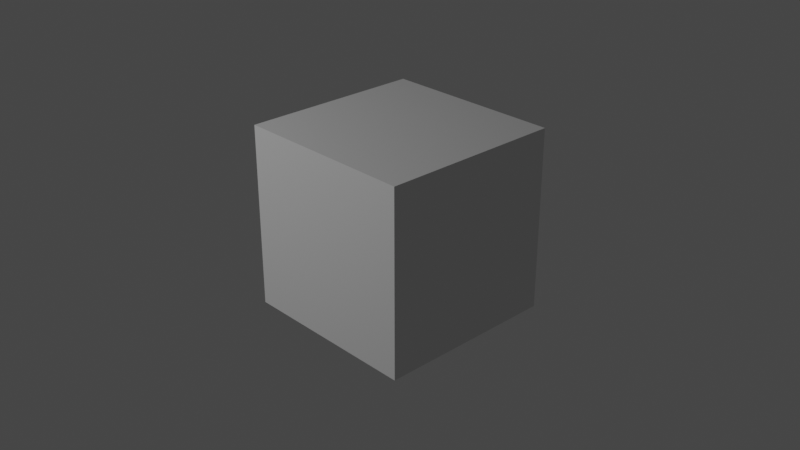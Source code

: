# Source: Base_Humanoid.blend  (saved by Blender 3.2.14; exported with 4.5.12 LTS)
import bpy
from mathutils import Matrix  # noqa: F401  (used for matrix-valued properties, if any)

bpy.ops.wm.read_factory_settings(use_empty=True)
scene = bpy.context.scene
scene.name = 'Scene'

# ---- collections
col_collection = bpy.data.collections.new('Collection'); scene.collection.children.link(col_collection)

# ---- world
world_world = bpy.data.worlds.new('World'); scene.world = world_world
world_world.use_nodes = True; world_world.node_tree.nodes.clear()
_N = world_world.node_tree.nodes; _L = world_world.node_tree.links
n0 = _N.new('ShaderNodeOutputWorld'); n0.name = 'World Output'; n0.location = (300, 300)
n1 = _N.new('ShaderNodeBackground'); n1.name = 'Background'; n1.location = (10, 300)
n1.inputs[0].default_value = (0.05088, 0.05088, 0.05088, 1.0)
_L.new(n1.outputs[0], n0.inputs[0])
n0.is_active_output = True
world_world.color = (0.05088, 0.05088, 0.05088)
world_world.use_sun_shadow = False
world_world.sun_shadow_jitter_overblur = 0.0

# ---- cameras
cam_camera = bpy.data.cameras.new('Camera')
cam_camera.clip_end = 100.0
cam_camera.ortho_scale = 7.314

# ---- lights
light_light = bpy.data.lights.new('Light', 'POINT')
light_light.transmission_factor = 0.0
light_light.energy = 1000.0
light_light.shadow_soft_size = 0.1
light_light.shadow_maximum_resolution = 0.006
light_light.use_absolute_resolution = True

# ---- meshes
me_cube_005 = bpy.data.meshes.new('Cube.005')
me_cube_005.from_pydata([], [], [])
_uv = me_cube_005.uv_layers.new(name='UVMap')
_uv.uv.foreach_set('vector', [])
me_cube_005.use_remesh_fix_poles = True
me_cube_005.use_remesh_preserve_attributes = False
me_cube_005.update()
me_cube_006 = bpy.data.meshes.new('Cube.006')
me_cube_006.from_pydata([(-1.0, -1.0, -1.0), (-1.0, -1.0, 1.0), (-1.0, 1.0, -1.0), (-1.0, 1.0, 1.0), (1.0, -1.0, -1.0), (1.0, -1.0, 1.0), (1.0, 1.0, -1.0), (1.0, 1.0, 1.0)], [], [(0, 1, 3, 2), (2, 3, 7, 6), (6, 7, 5, 4), (4, 5, 1, 0), (2, 6, 4, 0), (7, 3, 1, 5)])
_uv = me_cube_006.uv_layers.new(name='UVMap')
_uv.uv.foreach_set('vector', [0.375, 0.0, 0.625, 0.0, 0.625, 0.25, 0.375, 0.25, 0.375, 0.25, 0.625, 0.25, 0.625, 0.5, 0.375, 0.5, 0.375, 0.5, 0.625, 0.5, 0.625, 0.75, 0.375, 0.75, 0.375, 0.75, 0.625, 0.75, 0.625, 1.0, 0.375, 1.0, 0.125, 0.5, 0.375, 0.5, 0.375, 0.75, 0.125, 0.75, 0.625, 0.5, 0.875, 0.5, 0.875, 0.75, 0.625, 0.75])
me_cube_006.use_remesh_fix_poles = True
me_cube_006.use_remesh_preserve_attributes = False
me_cube_006.update()

# ---- objects
ob_light = bpy.data.objects.new('Light', light_light)
ob_camera = bpy.data.objects.new('Camera', cam_camera)
ob_cube_003 = bpy.data.objects.new('Cube.003', me_cube_005)
ob_cube = bpy.data.objects.new('Cube', me_cube_006)

# ---- transforms, parenting, visibility, modifiers, constraints
ob_light.location = (-3.771, -7.645, 5.904)
ob_light.rotation_euler = (0.6503, 0.05522, 1.866)
ob_light.lock_rotations_4d = False
ob_light.empty_display_type = 'ARROWS'
ob_light.color = (0.0, 0.0, 0.0, 0.0)
ob_light.lineart.crease_threshold = 0.0
ob_camera.location = (7.359, -6.926, 4.958)
ob_camera.rotation_euler = (1.109, 0.0, 0.8149)
ob_camera.lock_rotations_4d = False
ob_camera.empty_display_type = 'ARROWS'
ob_camera.color = (0.0, 0.0, 0.0, 0.0)
ob_camera.display_type = 'WIRE'
ob_camera.lineart.crease_threshold = 0.0
ob_cube_003.location = (-0.3315, 0.05496, -2.246)
ob_cube_003.rotation_euler = (0.0, -0.0, -1.571)
ob_cube_003.scale = (1.0, 3.253, 0.3369)
_m = ob_cube_003.modifiers.new('Mirror', 'MIRROR')
_m.use_axis = (False, False, False)
ob_cube.location = (0.0, 0.0, 0.0)

# ---- collection membership
col_collection.objects.link(ob_light)
col_collection.objects.link(ob_camera)
col_collection.objects.link(ob_cube_003)
col_collection.objects.link(ob_cube)

# ---- scene / render settings (as saved in the file)
scene.camera = ob_camera
scene.frame_start = 1; scene.frame_end = 250; scene.frame_set(1)
scene.render.engine = 'BLENDER_EEVEE_NEXT'
scene.cycles.sampling_pattern = 'TABULATED_SOBOL'
scene.cycles.use_light_tree = False
scene.view_settings.view_transform = 'Filmic'
bpy.context.view_layer.update()
